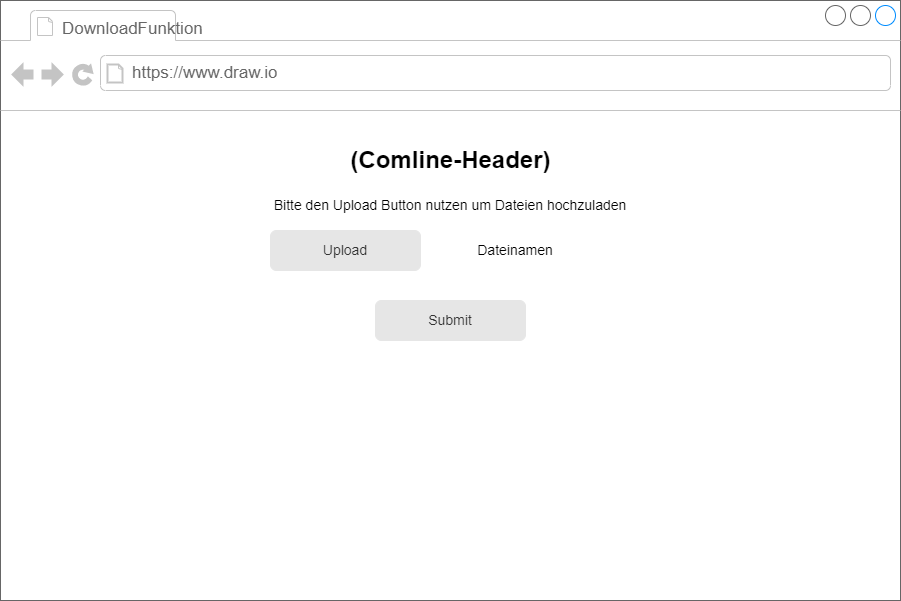

The diagram above was exported from draw.io. Its source (the exported page's mxGraphModel, read from the mxfile embedded in the PNG):
<mxGraphModel dx="1102" dy="865" grid="1" gridSize="10" guides="1" tooltips="1" connect="1" arrows="1" fold="1" page="1" pageScale="1" pageWidth="1169" pageHeight="827" math="0" shadow="0">
  <root>
    <mxCell id="0" />
    <mxCell id="1" parent="0" />
    <mxCell id="i40573keeGfCJCPp-biB-1" value="" style="strokeWidth=1;shadow=0;dashed=0;align=center;html=1;shape=mxgraph.mockup.containers.browserWindow;rSize=0;strokeColor=#666666;strokeColor2=#008cff;strokeColor3=#c4c4c4;mainText=,;recursiveResize=0;" vertex="1" parent="1">
      <mxGeometry x="100" y="90" width="900" height="600" as="geometry" />
    </mxCell>
    <mxCell id="i40573keeGfCJCPp-biB-2" value="DownloadFunktion" style="strokeWidth=1;shadow=0;dashed=0;align=center;html=1;shape=mxgraph.mockup.containers.anchor;fontSize=17;fontColor=#666666;align=left;" vertex="1" parent="i40573keeGfCJCPp-biB-1">
      <mxGeometry x="60" y="20" width="110" height="18" as="geometry" />
    </mxCell>
    <mxCell id="i40573keeGfCJCPp-biB-3" value="https://www.draw.io" style="strokeWidth=1;shadow=0;dashed=0;align=center;html=1;shape=mxgraph.mockup.containers.anchor;rSize=0;fontSize=17;fontColor=#666666;align=left;" vertex="1" parent="i40573keeGfCJCPp-biB-1">
      <mxGeometry x="130" y="60" width="250" height="26" as="geometry" />
    </mxCell>
    <mxCell id="i40573keeGfCJCPp-biB-4" value="&lt;font style=&quot;font-size: 14px&quot;&gt;Upload&lt;/font&gt;" style="rounded=1;html=1;shadow=0;dashed=0;whiteSpace=wrap;fontSize=10;fillColor=#E6E6E6;align=center;strokeColor=#E6E6E6;fontColor=#333333;" vertex="1" parent="i40573keeGfCJCPp-biB-1">
      <mxGeometry x="270" y="230" width="150" height="40" as="geometry" />
    </mxCell>
    <mxCell id="i40573keeGfCJCPp-biB-5" value="Bitte den Upload Button nutzen um Dateien hochzuladen" style="text;html=1;strokeColor=none;fillColor=none;align=center;verticalAlign=middle;whiteSpace=wrap;rounded=0;fontSize=14;" vertex="1" parent="i40573keeGfCJCPp-biB-1">
      <mxGeometry x="260" y="190" width="380" height="30" as="geometry" />
    </mxCell>
    <mxCell id="i40573keeGfCJCPp-biB-6" value="(Comline-Header)" style="text;strokeColor=none;fillColor=none;html=1;fontSize=24;fontStyle=1;verticalAlign=middle;align=center;" vertex="1" parent="i40573keeGfCJCPp-biB-1">
      <mxGeometry x="400" y="140" width="100" height="40" as="geometry" />
    </mxCell>
    <mxCell id="i40573keeGfCJCPp-biB-7" value="Dateinamen" style="text;html=1;strokeColor=none;fillColor=none;align=center;verticalAlign=middle;whiteSpace=wrap;rounded=0;fontSize=14;" vertex="1" parent="i40573keeGfCJCPp-biB-1">
      <mxGeometry x="430" y="235" width="170" height="30" as="geometry" />
    </mxCell>
    <mxCell id="i40573keeGfCJCPp-biB-8" value="&lt;font style=&quot;font-size: 14px&quot;&gt;Submit&lt;/font&gt;" style="rounded=1;html=1;shadow=0;dashed=0;whiteSpace=wrap;fontSize=10;fillColor=#E6E6E6;align=center;strokeColor=#E6E6E6;fontColor=#333333;" vertex="1" parent="i40573keeGfCJCPp-biB-1">
      <mxGeometry x="375" y="300" width="150" height="40" as="geometry" />
    </mxCell>
  </root>
</mxGraphModel>